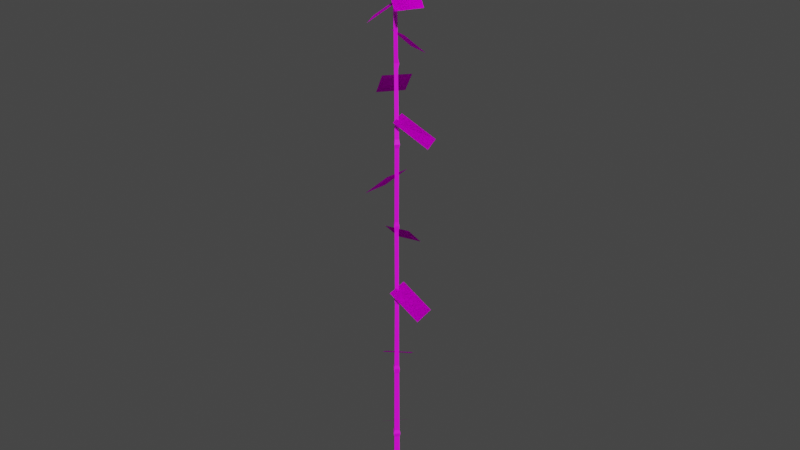# Source: Bamboo_Tree_1_optimised.blend  (saved by Blender 2.81.16; exported with 4.5.12 LTS)
import bpy
from mathutils import Matrix  # noqa: F401  (used for matrix-valued properties, if any)

bpy.ops.wm.read_factory_settings(use_empty=True)
scene = bpy.context.scene
scene.name = 'Scene'

# ---- images (referenced by path relative to the original .blend; pixels are not part of the script)
import os
ASSET_DIR = os.environ.get("B2B_ASSET_DIR", "")  # directory of the original .blend (textures are referenced by path, not embedded)
HERE = os.path.dirname(os.path.abspath(__file__))  # packed textures are extracted next to this script under _unpacked/

def load_image(name, relpath, width, height, colorspace="sRGB"):
    """Load a texture the original file referenced (path relative to the .blend, or extracted next to this script)."""
    p = next((c for c in (os.path.join(HERE, relpath), os.path.join(ASSET_DIR, relpath)) if relpath and os.path.exists(c)), "")
    if p:
        img = bpy.data.images.load(p, check_existing=True)
        img.name = name
    else:  # same state as the original file: an image datablock whose file is absent (Cycles renders it pink)
        img = bpy.data.images.new(name, width, height)
        img.source = "FILE"
        img.filepath = "//" + (relpath or name)
    img.colorspace_settings.name = colorspace
    return img
img_bamboo_leaves_1_psd = load_image('Bamboo_Leaves_1.psd', 'Bamboo_Leaves_1.psd', 1024, 1024, 'sRGB')
img_bamboo_pallete_1_png = load_image('Bamboo_Pallete_1.png', 'Bamboo_Pallete_1.png', 1024, 1024, 'sRGB')

# ---- materials (node trees are filled in below, after node groups)
mat_leaves_1 = bpy.data.materials.new('Leaves_1')
mat_leaves_1.surface_render_method = 'BLENDED'
mat_leaves_1.blend_method = 'BLEND'
mat_leaves_1.alpha_threshold = 0.0
mat_leaves_1.use_backface_culling = True
mat_trunk_1 = bpy.data.materials.new('Trunk_1')
mat_trunk_1.use_transparent_shadow = False

# ---- material node trees
mat_leaves_1.use_nodes = True; mat_leaves_1.node_tree.nodes.clear()
_N = mat_leaves_1.node_tree.nodes; _L = mat_leaves_1.node_tree.links
n0 = _N.new('ShaderNodeTexImage'); n0.name = 'Image Texture'; n0.location = (-333, 93)
n0.image = img_bamboo_leaves_1_psd
n1 = _N.new('ShaderNodeBsdfDiffuse'); n1.name = 'Diffuse BSDF'; n1.location = (-12, 106)
n2 = _N.new('ShaderNodeMixShader'); n2.name = 'Mix Shader'; n2.location = (237, 193)
n3 = _N.new('ShaderNodeOutputMaterial'); n3.name = 'Material Output'; n3.location = (442, 140)
n4 = _N.new('ShaderNodeBsdfTransparent'); n4.name = 'Transparent BSDF'; n4.location = (23, 264)
_L.new(n0.outputs[1], n2.inputs[0])
_L.new(n0.outputs[0], n1.inputs[0])
_L.new(n1.outputs[0], n2.inputs[2])
_L.new(n4.outputs[0], n2.inputs[1])
_L.new(n2.outputs[0], n3.inputs[0])
n3.is_active_output = True
mat_trunk_1.use_nodes = True; mat_trunk_1.node_tree.nodes.clear()
_N = mat_trunk_1.node_tree.nodes; _L = mat_trunk_1.node_tree.links
n0 = _N.new('ShaderNodeOutputMaterial'); n0.name = 'Material Output'; n0.location = (300, 300)
n1 = _N.new('ShaderNodeBsdfPrincipled'); n1.name = 'Principled BSDF'; n1.location = (10, 300)
n1.distribution = 'GGX'
n1.subsurface_method = 'BURLEY'
n1.inputs[3].default_value = 1.45
n1.inputs[27].default_value = (0.0, 0.0, 0.0, 1.0)
n1.inputs[28].default_value = 1.0
n2 = _N.new('ShaderNodeTexImage'); n2.name = 'Image Texture'; n2.location = (-280, 280)
n2.image = img_bamboo_pallete_1_png
_L.new(n1.outputs[0], n0.inputs[0])
_L.new(n2.outputs[0], n1.inputs[0])
n0.is_active_output = True

# ---- world
world_world = bpy.data.worlds.new('World'); scene.world = world_world
world_world.use_nodes = True; world_world.node_tree.nodes.clear()
_N = world_world.node_tree.nodes; _L = world_world.node_tree.links
n0 = _N.new('ShaderNodeOutputWorld'); n0.name = 'World Output'; n0.location = (300, 300)
n1 = _N.new('ShaderNodeBackground'); n1.name = 'Background'; n1.location = (10, 300)
n1.inputs[0].default_value = (0.05088, 0.05088, 0.05088, 1.0)
_L.new(n1.outputs[0], n0.inputs[0])
n0.is_active_output = True
world_world.color = (0.05088, 0.05088, 0.05088)
world_world.use_sun_shadow = False
world_world.sun_shadow_jitter_overblur = 0.0

# ---- meshes
me_bamboo_tree = bpy.data.meshes.new('Bamboo_Tree')
me_bamboo_tree.from_pydata([(0.2571, 2.516, -0.2729), (-0.3623, 1.87, -0.8617), (-0.8789, 1.87, -0.3183), (-0.2595, 2.516, 0.2705), (0.3087, 4.742, -0.2334), (-0.2321, 4.151, -0.9981), (-0.8656, 4.154, -0.5517), (-0.3248, 4.744, 0.2129), (0.0583, 6.753, 0.3385), (0.8674, 6.142, 0.2041), (0.7447, 6.134, -0.5011), (-0.06443, 6.745, -0.3667), (0.3059, 8.458, -0.1103), (0.1488, 7.824, -0.7965), (-0.4977, 7.824, -0.6482), (-0.3406, 8.458, 0.03798), (0.01764, 9.984, -0.4079), (-0.7527, 9.295, -0.4601), (-0.8068, 9.301, 0.2622), (-0.03656, 9.99, 0.3145), (0.1181, 11.44, 0.2659), (0.9282, 10.86, -0.05434), (0.6433, 10.84, -0.7276), (-0.1668, 11.41, -0.4074), (0.1775, 12.5, -0.3813), (-0.4357, 11.81, -0.8661), (-0.8893, 11.81, -0.2937), (-0.2761, 12.51, 0.1911), (0.2417, 13.54, -0.01452), (0.3881, 12.99, -0.631), (-0.1834, 13.0, -0.7795), (-0.3298, 13.56, -0.1631), (-0.1476, 14.31, -0.3319), (-0.7484, 13.81, -0.07102), (-0.5066, 13.79, 0.4525), (0.09417, 14.29, 0.1917), (-0.1776, 15.02, 0.26), (0.4424, 14.27, 0.5739), (0.7671, 14.27, -0.06561), (0.1471, 15.02, -0.3795), (0.115, 15.62, -0.3719), (-0.6396, 15.1, -0.6731), (-0.8914, 15.1, -0.04646), (-0.1368, 15.62, 0.2548), (-0.2352, 16.03, 0.1826), (0.2814, 15.4, 0.6683), (0.733, 15.39, 0.1828), (0.2164, 16.02, -0.3029), (0.2777, 16.36, -0.02599), (0.3486, 15.76, -0.593), (-0.2241, 15.76, -0.6655), (-0.295, 16.36, -0.09846), (-0.1065, 16.62, -0.3762), (-0.8537, 16.11, -0.1383), (-0.6568, 16.11, 0.4864), (0.09044, 16.62, 0.2486), (-0.2778, 16.8, 0.1363), (0.1871, 16.24, 0.7669), (0.7278, 16.24, 0.365), (0.2629, 16.79, -0.2656), (0.2262, 16.92, 0.1801), (0.6906, 16.19, -0.2617), (0.2242, 16.19, -0.7522), (-0.2402, 16.92, -0.3104), (0.05849, 17.0, -0.3517), (-0.5801, 16.48, -0.495), (-0.7104, 16.48, 0.07762), (-0.0718, 17.01, 0.2209), (-0.2843, 17.04, -0.06492), (-0.2849, 16.6, 0.5904), (0.2707, 16.59, 0.5893), (0.2713, 17.04, -0.06611), (0.09575, 17.06, 0.2068), (0.7316, 16.58, -0.03143), (0.5272, 16.58, -0.5761), (-0.1086, 17.06, -0.3379), (0.187, 17.06, -0.3049), (-0.3797, 16.56, -0.7597), (-0.7664, 16.56, -0.281), (-0.1998, 17.06, 0.1738), (0.2571, 2.516, -0.2729), (-0.3623, 1.87, -0.8617), (-0.8789, 1.87, -0.3183), (-0.2595, 2.516, 0.2705), (0.3087, 4.742, -0.2334), (-0.2321, 4.151, -0.9981), (-0.8656, 4.154, -0.5517), (-0.3248, 4.744, 0.2129), (0.0583, 6.753, 0.3385), (0.8674, 6.142, 0.2041), (0.7447, 6.134, -0.5011), (-0.06443, 6.745, -0.3667), (0.3059, 8.458, -0.1103), (0.1488, 7.824, -0.7965), (-0.4977, 7.824, -0.6482), (-0.3406, 8.458, 0.03798), (0.01764, 9.984, -0.4079), (-0.7527, 9.295, -0.4601), (-0.8068, 9.301, 0.2622), (-0.03656, 9.99, 0.3145), (0.1181, 11.44, 0.2659), (0.9282, 10.86, -0.05434), (0.6433, 10.84, -0.7276), (-0.1668, 11.41, -0.4074), (0.1775, 12.5, -0.3813), (-0.4357, 11.81, -0.8661), (-0.8893, 11.81, -0.2937), (-0.2761, 12.51, 0.1911), (0.2417, 13.54, -0.01452), (0.3881, 12.99, -0.631), (-0.1834, 13.0, -0.7795), (-0.3298, 13.56, -0.1631), (-0.1476, 14.31, -0.3319), (-0.7484, 13.81, -0.07102), (-0.5066, 13.79, 0.4525), (0.09417, 14.29, 0.1917), (-0.1776, 15.02, 0.26), (0.4424, 14.27, 0.5739), (0.7671, 14.27, -0.06561), (0.1471, 15.02, -0.3795), (0.115, 15.62, -0.3719), (-0.6396, 15.1, -0.6731), (-0.8914, 15.1, -0.04646), (-0.1368, 15.62, 0.2548), (-0.2352, 16.03, 0.1826), (0.2814, 15.4, 0.6683), (0.733, 15.39, 0.1828), (0.2164, 16.02, -0.3029), (0.2777, 16.36, -0.02599), (0.3486, 15.76, -0.593), (-0.2241, 15.76, -0.6655), (-0.295, 16.36, -0.09846), (-0.1065, 16.62, -0.3762), (-0.8537, 16.11, -0.1383), (-0.6568, 16.11, 0.4864), (0.09044, 16.62, 0.2486), (-0.2778, 16.8, 0.1363), (0.1871, 16.24, 0.7669), (0.7278, 16.24, 0.365), (0.2629, 16.79, -0.2656), (0.2262, 16.92, 0.1801), (0.6906, 16.19, -0.2617), (0.2242, 16.19, -0.7522), (-0.2402, 16.92, -0.3104), (0.05849, 17.0, -0.3517), (-0.5801, 16.48, -0.495), (-0.7104, 16.48, 0.07762), (-0.0718, 17.01, 0.2209), (-0.2843, 17.04, -0.06492), (-0.2849, 16.6, 0.5904), (0.2707, 16.59, 0.5893), (0.2713, 17.04, -0.06611), (0.09575, 17.06, 0.2068), (0.7316, 16.58, -0.03143), (0.5272, 16.58, -0.5761), (-0.1086, 17.06, -0.3379), (0.187, 17.06, -0.3049), (-0.3797, 16.56, -0.7597), (-0.7664, 16.56, -0.281), (-0.1998, 17.06, 0.1738), (1.33e-09, -7.451e-09, -0.1115), (-0.1115, 0.0, 1.684e-08), (2.172e-08, 7.451e-09, 0.1115), (0.1115, -1.776e-15, -2.659e-08), (0.004186, 2.132, -0.1201), (-0.1208, 2.132, 0.004855), (0.004185, 2.133, 0.1298), (0.1291, 2.133, 0.004854), (-0.00716, 4.265, -0.115), (-0.1145, 4.265, -0.007614), (-0.007161, 4.265, 0.09976), (0.1002, 4.265, -0.007614), (-0.002575, 6.397, -0.1057), (-0.09253, 6.397, -0.01578), (-0.002581, 6.398, 0.07416), (0.08738, 6.398, -0.01579), (-0.01132, 8.557, -0.1085), (-0.1022, 8.558, -0.01756), (-0.01133, 8.559, 0.07332), (0.07958, 8.558, -0.01757), (0.01839, 10.79, -0.09541), (-0.07583, 10.79, -0.001204), (0.01838, 10.79, 0.093), (0.1126, 10.79, -0.001218), (-0.0866, 12.79, -0.1957), (-0.1701, 12.79, -0.1121), (-0.0866, 12.79, -0.02855), (-0.003068, 12.79, -0.1121), (-0.01355, 14.79, -0.05494), (-0.09972, 14.79, 0.03109), (-0.01373, 14.79, 0.1168), (0.07239, 14.79, 0.0309), (-0.09408, 17.03, -0.1819), (-0.09408, 17.03, -0.1819), (-0.09408, 17.03, -0.1819), (-0.09408, 17.03, -0.1819), (0.004186, 2.108, -0.1203), (0.1293, 2.108, 0.004854), (-0.121, 2.108, 0.004855), (0.004185, 2.108, 0.13), (2.201e-07, 2.007, -0.09858), (0.09858, 2.008, -2.384e-07), (-0.09858, 2.007, 2.384e-07), (-2.002e-07, 2.008, 0.09858), (-0.0003983, 2.228, -0.0976), (0.09676, 2.228, -0.0004382), (-0.09756, 2.228, -0.0004377), (-0.0003988, 2.228, 0.09672), (-0.007036, 4.241, -0.115), (0.1005, 4.242, -0.007478), (-0.1146, 4.242, -0.007478), (-0.007037, 4.242, 0.1001), (-0.008226, 4.108, -0.09407), (0.07681, 4.109, -0.00904), (-0.09326, 4.108, -0.00904), (-0.008227, 4.109, 0.07599), (-0.008724, 4.356, -0.09347), (0.07471, 4.357, -0.01003), (-0.09216, 4.356, -0.01003), (-0.008725, 4.357, 0.07341), (-0.002624, 6.374, -0.1058), (0.08751, 6.375, -0.0157), (-0.09277, 6.374, -0.01569), (-0.00263, 6.375, 0.07444), (-0.00549, 6.278, -0.08694), (0.06566, 6.279, -0.0158), (-0.07664, 6.278, -0.01579), (-0.005494, 6.279, 0.05535), (-0.005595, 6.498, -0.08666), (0.06485, 6.499, -0.01622), (-0.07604, 6.498, -0.01621), (-0.005599, 6.499, 0.05423), (-0.01118, 8.528, -0.1084), (0.07973, 8.529, -0.01755), (-0.1021, 8.528, -0.01753), (-0.01119, 8.53, 0.07337), (-0.0116, 8.392, -0.08863), (0.0596, 8.394, -0.01744), (-0.0828, 8.393, -0.01743), (-0.01161, 8.394, 0.05376), (-0.01107, 8.661, -0.08826), (0.06026, 8.662, -0.01694), (-0.0824, 8.662, -0.01693), (-0.01108, 8.663, 0.05439), (0.01822, 10.78, -0.09549), (0.1124, 10.78, -0.001315), (-0.07598, 10.78, -0.001301), (0.01821, 10.78, 0.09289), (0.009058, 10.68, -0.07915), (0.0827, 10.68, -0.005537), (-0.06457, 10.68, -0.005525), (0.00905, 10.68, 0.0681), (0.004707, 10.91, -0.08289), (0.07789, 10.91, -0.00974), (-0.06846, 10.91, -0.009727), (0.004699, 10.91, 0.06343), (-0.08527, 12.77, -0.1945), (-0.001655, 12.77, -0.1108), (-0.1689, 12.77, -0.1108), (-0.08527, 12.77, -0.02723), (-0.07877, 12.64, -0.1509), (-0.01297, 12.64, -0.08506), (-0.1446, 12.64, -0.08505), (-0.07877, 12.64, -0.01926), (-0.08162, 12.91, -0.1501), (-0.0163, 12.92, -0.08475), (-0.1469, 12.91, -0.08473), (-0.08163, 12.92, -0.01943), (-0.01483, 14.76, -0.05689), (0.07106, 14.77, 0.02889), (-0.1009, 14.76, 0.02908), (-0.015, 14.77, 0.1147), (-0.01997, 14.65, -0.05467), (0.04704, 14.65, 0.01226), (-0.08714, 14.65, 0.0124), (-0.0201, 14.65, 0.07922), (-0.01865, 14.9, -0.0535), (0.04536, 14.9, 0.01044), (-0.08284, 14.9, 0.01058), (-0.01879, 14.9, 0.0744)], [], [(0, 1, 2, 3), (4, 5, 6, 7), (8, 11, 10, 9), (12, 15, 14, 13), (16, 19, 18, 17), (20, 21, 22, 23), (24, 27, 26, 25), (28, 31, 30, 29), (32, 33, 34, 35), (36, 37, 38, 39), (40, 41, 42, 43), (44, 47, 46, 45), (48, 51, 50, 49), (52, 53, 54, 55), (56, 57, 58, 59), (60, 63, 62, 61), (64, 67, 66, 65), (68, 69, 70, 71), (72, 75, 74, 73), (76, 79, 78, 77), (80, 83, 82, 81), (84, 87, 86, 85), (88, 89, 90, 91), (92, 93, 94, 95), (96, 97, 98, 99), (100, 103, 102, 101), (104, 105, 106, 107), (108, 109, 110, 111), (112, 115, 114, 113), (116, 119, 118, 117), (120, 123, 122, 121), (124, 125, 126, 127), (128, 129, 130, 131), (132, 135, 134, 133), (136, 139, 138, 137), (140, 141, 142, 143), (144, 145, 146, 147), (148, 151, 150, 149), (152, 153, 154, 155), (156, 157, 158, 159), (196, 164, 167, 197), (198, 165, 164, 196), (199, 166, 165, 198), (197, 167, 166, 199), (208, 168, 171, 209), (210, 169, 168, 208), (211, 170, 169, 210), (209, 171, 170, 211), (220, 172, 175, 221), (222, 173, 172, 220), (223, 174, 173, 222), (221, 175, 174, 223), (232, 176, 179, 233), (234, 177, 176, 232), (235, 178, 177, 234), (233, 179, 178, 235), (244, 180, 183, 245), (246, 181, 180, 244), (247, 182, 181, 246), (245, 183, 182, 247), (256, 184, 187, 257), (258, 185, 184, 256), (259, 186, 185, 258), (257, 187, 186, 259), (268, 188, 191, 269), (270, 189, 188, 268), (271, 190, 189, 270), (269, 191, 190, 271), (276, 192, 195, 277), (278, 193, 192, 276), (279, 194, 193, 278), (277, 195, 194, 279), (201, 197, 199, 203), (203, 199, 198, 202), (202, 198, 196, 200), (200, 196, 197, 201), (160, 200, 201, 163), (161, 202, 200, 160), (162, 203, 202, 161), (163, 201, 203, 162), (167, 205, 207, 166), (166, 207, 206, 165), (165, 206, 204, 164), (164, 204, 205, 167), (213, 209, 211, 215), (215, 211, 210, 214), (214, 210, 208, 212), (212, 208, 209, 213), (204, 212, 213, 205), (206, 214, 212, 204), (207, 215, 214, 206), (205, 213, 215, 207), (171, 217, 219, 170), (170, 219, 218, 169), (169, 218, 216, 168), (168, 216, 217, 171), (225, 221, 223, 227), (227, 223, 222, 226), (226, 222, 220, 224), (224, 220, 221, 225), (216, 224, 225, 217), (218, 226, 224, 216), (219, 227, 226, 218), (217, 225, 227, 219), (175, 229, 231, 174), (174, 231, 230, 173), (173, 230, 228, 172), (172, 228, 229, 175), (237, 233, 235, 239), (239, 235, 234, 238), (238, 234, 232, 236), (236, 232, 233, 237), (228, 236, 237, 229), (230, 238, 236, 228), (231, 239, 238, 230), (229, 237, 239, 231), (179, 241, 243, 178), (178, 243, 242, 177), (177, 242, 240, 176), (176, 240, 241, 179), (249, 245, 247, 251), (251, 247, 246, 250), (250, 246, 244, 248), (248, 244, 245, 249), (240, 248, 249, 241), (242, 250, 248, 240), (243, 251, 250, 242), (241, 249, 251, 243), (183, 253, 255, 182), (182, 255, 254, 181), (181, 254, 252, 180), (180, 252, 253, 183), (261, 257, 259, 263), (263, 259, 258, 262), (262, 258, 256, 260), (260, 256, 257, 261), (252, 260, 261, 253), (254, 262, 260, 252), (255, 263, 262, 254), (253, 261, 263, 255), (187, 265, 267, 186), (186, 267, 266, 185), (185, 266, 264, 184), (184, 264, 265, 187), (273, 269, 271, 275), (275, 271, 270, 274), (274, 270, 268, 272), (272, 268, 269, 273), (264, 272, 273, 265), (266, 274, 272, 264), (267, 275, 274, 266), (265, 273, 275, 267), (191, 277, 279, 190), (190, 279, 278, 189), (189, 278, 276, 188), (188, 276, 277, 191)])
me_bamboo_tree.polygons.foreach_set('material_index', [0, 0, 0, 0, 0, 0, 0, 0, 0, 0, 0, 0, 0, 0, 0, 0, 0, 0, 0, 0, 0, 0, 0, 0, 0, 0, 0, 0, 0, 0, 0, 0, 0, 0, 0, 0, 0, 0, 0, 0, 1, 1, 1, 1, 1, 1, 1, 1, 1, 1, 1, 1, 1, 1, 1, 1, 1, 1, 1, 1, 1, 1, 1, 1, 1, 1, 1, 1, 1, 1, 1, 1, 1, 1, 1, 1, 1, 1, 1, 1, 1, 1, 1, 1, 1, 1, 1, 1, 1, 1, 1, 1, 1, 1, 1, 1, 1, 1, 1, 1, 1, 1, 1, 1, 1, 1, 1, 1, 1, 1, 1, 1, 1, 1, 1, 1, 1, 1, 1, 1, 1, 1, 1, 1, 1, 1, 1, 1, 1, 1, 1, 1, 1, 1, 1, 1, 1, 1, 1, 1, 1, 1, 1, 1, 1, 1, 1, 1, 1, 1, 1, 1, 1, 1, 1, 1])
_uv = me_bamboo_tree.uv_layers.new(name='leafUV')
_uv.uv.foreach_set('vector', [0.1231, 1.0, 0.1231, 0.0, 0.8769, 0.0, 0.8769, 1.0, 0.1231, 1.0, 0.1231, 0.0, 0.8769, 0.0, 0.8769, 1.0, 0.1231, 1.0, 0.8769, 1.0, 0.8769, 0.0, 0.1231, 0.0, 0.1231, 1.0, 0.8769, 1.0, 0.8769, 0.0, 0.1231, 0.0, 0.1231, 1.0, 0.8769, 1.0, 0.8769, 0.0, 0.1231, 0.0, 0.1231, 1.0, 0.1231, 0.0, 0.8769, 0.0, 0.8769, 1.0, 0.1231, 1.0, 0.8769, 1.0, 0.8769, 0.0, 0.1231, 0.0, 0.1231, 1.0, 0.8769, 1.0, 0.8769, 0.0, 0.1231, 0.0, 0.1231, 1.0, 0.1231, 0.0, 0.8769, 0.0, 0.8769, 1.0, 0.1231, 1.0, 0.1231, 0.0, 0.8769, 0.0, 0.8769, 1.0, 0.1231, 1.0, 0.1231, 0.0, 0.8769, 0.0, 0.8769, 1.0, 0.1231, 1.0, 0.8769, 1.0, 0.8769, 0.0, 0.1231, 0.0, 0.1231, 1.0, 0.8769, 1.0, 0.8769, 0.0, 0.1231, 0.0, 0.1231, 1.0, 0.1231, 0.0, 0.8769, 0.0, 0.8769, 1.0, 0.1231, 1.0, 0.1231, 0.0, 0.8769, 0.0, 0.8769, 1.0, 0.1231, 1.0, 0.8769, 1.0, 0.8769, 0.0, 0.1231, 0.0, 0.1231, 1.0, 0.8769, 1.0, 0.8769, 0.0, 0.1231, 0.0, 0.1231, 1.0, 0.1231, 0.0, 0.8769, 0.0, 0.8769, 1.0, 0.1231, 1.0, 0.8769, 1.0, 0.8769, 0.0, 0.1231, 0.0, 0.1231, 1.0, 0.8769, 1.0, 0.8769, 0.0, 0.1231, 0.0, 0.1231, 1.0, 0.8769, 1.0, 0.8769, 0.0, 0.1231, 0.0, 0.1231, 1.0, 0.8769, 1.0, 0.8769, 0.0, 0.1231, 0.0, 0.1231, 1.0, 0.1231, 0.0, 0.8769, 0.0, 0.8769, 1.0, 0.1231, 1.0, 0.1231, 0.0, 0.8769, 0.0, 0.8769, 1.0, 0.1231, 1.0, 0.1231, 0.0, 0.8769, 0.0, 0.8769, 1.0, 0.1231, 1.0, 0.8769, 1.0, 0.8769, 0.0, 0.1231, 0.0, 0.1231, 1.0, 0.1231, 0.0, 0.8769, 0.0, 0.8769, 1.0, 0.1231, 1.0, 0.1231, 0.0, 0.8769, 0.0, 0.8769, 1.0, 0.1231, 1.0, 0.8769, 1.0, 0.8769, 0.0, 0.1231, 0.0, 0.1231, 1.0, 0.8769, 1.0, 0.8769, 0.0, 0.1231, 0.0, 0.1231, 1.0, 0.8769, 1.0, 0.8769, 0.0, 0.1231, 0.0, 0.1231, 1.0, 0.1231, 0.0, 0.8769, 0.0, 0.8769, 1.0, 0.1231, 1.0, 0.1231, 0.0, 0.8769, 0.0, 0.8769, 1.0, 0.1231, 1.0, 0.8769, 1.0, 0.8769, 0.0, 0.1231, 0.0, 0.1231, 1.0, 0.8769, 1.0, 0.8769, 0.0, 0.1231, 0.0, 0.1231, 1.0, 0.1231, 0.0, 0.8769, 0.0, 0.8769, 1.0, 0.1231, 1.0, 0.1231, 0.0, 0.8769, 0.0, 0.8769, 1.0, 0.1231, 1.0, 0.8769, 1.0, 0.8769, 0.0, 0.1231, 0.0, 0.1231, 1.0, 0.1231, 0.0, 0.8769, 0.0, 0.8769, 1.0, 0.1231, 1.0, 0.1231, 0.0, 0.8769, 0.0, 0.8769, 1.0, 0.7087, 0.2461, 0.724, 0.2461, 0.7249, 0.3558, 0.7096, 0.356, 0.7094, 0.1362, 0.7247, 0.1364, 0.724, 0.2461, 0.7087, 0.2461, 0.7116, 0.0264, 0.7269, 0.02675, 0.7247, 0.1364, 0.7094, 0.1362, 0.7096, 0.356, 0.7249, 0.3558, 0.7269, 0.4655, 0.7116, 0.4658, 0.6755, 0.2152, 0.6899, 0.2152, 0.69, 0.3095, 0.6756, 0.3097, 0.6761, 0.1208, 0.6906, 0.121, 0.6899, 0.2152, 0.6755, 0.2152, 0.6773, 0.0264, 0.6918, 0.02673, 0.6906, 0.121, 0.6761, 0.1208, 0.6756, 0.3097, 0.69, 0.3095, 0.6918, 0.4037, 0.6773, 0.4041, 0.789, 0.2089, 0.8032, 0.2089, 0.8042, 0.2878, 0.79, 0.288, 0.7894, 0.1298, 0.8036, 0.1299, 0.8032, 0.2089, 0.789, 0.2089, 0.7913, 0.05065, 0.8055, 0.05098, 0.8036, 0.1299, 0.7894, 0.1298, 0.79, 0.288, 0.8042, 0.2878, 0.8055, 0.3668, 0.7913, 0.3671, 0.8231, 0.1962, 0.8412, 0.1962, 0.8417, 0.276, 0.8236, 0.276, 0.8237, 0.1164, 0.8419, 0.1164, 0.8412, 0.1962, 0.8231, 0.1962, 0.8243, 0.03662, 0.8425, 0.03666, 0.8419, 0.1164, 0.8237, 0.1164, 0.8236, 0.276, 0.8417, 0.276, 0.8425, 0.3558, 0.8243, 0.3558, 0.6933, 0.1918, 0.7018, 0.1918, 0.7036, 0.2745, 0.6951, 0.2744, 0.6933, 0.1091, 0.7018, 0.1091, 0.7018, 0.1918, 0.6933, 0.1918, 0.6951, 0.02642, 0.7036, 0.0264, 0.7018, 0.1091, 0.6933, 0.1091, 0.6951, 0.2744, 0.7036, 0.2745, 0.7034, 0.3572, 0.6949, 0.3572, 0.7686, 0.2115, 0.7551, 0.2115, 0.7604, 0.1384, 0.7739, 0.1383, 0.7684, 0.2849, 0.7549, 0.2849, 0.7551, 0.2115, 0.7686, 0.2115, 0.7739, 0.3581, 0.7604, 0.358, 0.7549, 0.2849, 0.7684, 0.2849, 0.7739, 0.1383, 0.7604, 0.1384, 0.7593, 0.06505, 0.7728, 0.06486, 0.6488, 0.1771, 0.6666, 0.1771, 0.6729, 0.2522, 0.6552, 0.2522, 0.6501, 0.1016, 0.6679, 0.1015, 0.6666, 0.1771, 0.6488, 0.1771, 0.6562, 0.0265, 0.674, 0.0264, 0.6679, 0.1015, 0.6501, 0.1016, 0.6552, 0.2522, 0.6729, 0.2522, 0.674, 0.3277, 0.6562, 0.3276, 0.4492, 0.8657, 0.0413, 0.8657, 0.04136, 0.8586, 0.4506, 0.8484, 0.4498, 0.883, 0.0413, 0.8728, 0.0413, 0.8657, 0.4492, 0.8657, 0.4508, 0.9003, 0.04112, 0.8799, 0.0413, 0.8728, 0.4498, 0.883, 0.4506, 0.8484, 0.04136, 0.8586, 0.0413, 0.8514, 0.4508, 0.8311, 0.5967, 0.5933, 0.5691, 0.5826, 0.5948, 0.5399, 0.617, 0.5596, 0.617, 0.7057, 0.5948, 0.7254, 0.5717, 0.6812, 0.5988, 0.6709, 0.5988, 0.6709, 0.5717, 0.6812, 0.563, 0.6321, 0.592, 0.6322, 0.592, 0.6322, 0.563, 0.6321, 0.5691, 0.5826, 0.5967, 0.5933, 0.01607, 0.09518, 0.4838, 0.09518, 0.4841, 0.1277, 0.01623, 0.1319, 0.01623, 0.05843, 0.484, 0.06269, 0.4838, 0.09518, 0.01607, 0.09518, 0.01674, 0.02167, 0.4845, 0.03021, 0.484, 0.06269, 0.01623, 0.05843, 0.01623, 0.1319, 0.4841, 0.1277, 0.4845, 0.1602, 0.01674, 0.1687, 0.7844, 0.786, 0.8106, 0.7749, 0.8322, 0.807, 0.8121, 0.8273, 0.8121, 0.6448, 0.8322, 0.6651, 0.8127, 0.6985, 0.7871, 0.6878, 0.7871, 0.6878, 0.8127, 0.6985, 0.8053, 0.7365, 0.7776, 0.7367, 0.7776, 0.7367, 0.8053, 0.7365, 0.8106, 0.7749, 0.7844, 0.786, 0.5819, 0.842, 0.5448, 0.833, 0.5595, 0.7928, 0.5935, 0.8102, 0.5935, 0.9413, 0.5595, 0.9586, 0.5454, 0.9182, 0.5824, 0.9093, 0.5824, 0.9093, 0.5454, 0.9182, 0.5405, 0.8757, 0.5785, 0.8757, 0.5785, 0.8757, 0.5405, 0.8757, 0.5448, 0.833, 0.5819, 0.842, 0.01607, 0.2333, 0.4542, 0.2333, 0.4542, 0.2613, 0.01611, 0.2653, 0.01621, 0.2013, 0.4544, 0.2053, 0.4542, 0.2333, 0.01607, 0.2333, 0.01655, 0.1693, 0.4547, 0.1773, 0.4544, 0.2053, 0.01621, 0.2013, 0.01611, 0.2653, 0.4542, 0.2613, 0.4547, 0.2893, 0.01655, 0.2973, 0.6243, 0.6616, 0.6493, 0.6521, 0.6663, 0.6807, 0.6461, 0.6983, 0.6461, 0.5399, 0.6663, 0.5576, 0.6499, 0.5865, 0.6251, 0.5772, 0.6251, 0.5772, 0.6499, 0.5865, 0.6442, 0.6193, 0.6177, 0.6193, 0.6177, 0.6193, 0.6442, 0.6193, 0.6493, 0.6521, 0.6243, 0.6616, 0.7428, 0.5801, 0.7161, 0.5726, 0.7311, 0.5399, 0.7546, 0.5544, 0.7546, 0.6626, 0.7311, 0.677, 0.7177, 0.6437, 0.744, 0.6363, 0.744, 0.6363, 0.7177, 0.6437, 0.7122, 0.6082, 0.7397, 0.6083, 0.7397, 0.6083, 0.7122, 0.6082, 0.7161, 0.5726, 0.7428, 0.5801, 0.01607, 0.3529, 0.4639, 0.3529, 0.4643, 0.3764, 0.01627, 0.3804, 0.01615, 0.3254, 0.4641, 0.3295, 0.4639, 0.3529, 0.01607, 0.3529, 0.01661, 0.2979, 0.4646, 0.306, 0.4641, 0.3295, 0.01615, 0.3254, 0.01627, 0.3804, 0.4643, 0.3764, 0.4646, 0.3998, 0.0166, 0.4079, 0.8889, 0.9534, 0.9169, 0.9457, 0.9285, 0.9712, 0.9037, 0.9861, 0.9037, 0.8493, 0.9285, 0.8641, 0.9178, 0.8901, 0.8901, 0.8824, 0.8901, 0.8824, 0.9178, 0.8901, 0.9135, 0.9178, 0.8846, 0.9178, 0.8846, 0.9178, 0.9135, 0.9178, 0.9169, 0.9457, 0.8889, 0.9534, 0.8739, 0.6872, 0.8362, 0.6794, 0.847, 0.6448, 0.8824, 0.6601, 0.8824, 0.7708, 0.847, 0.7861, 0.8365, 0.7515, 0.8742, 0.7436, 0.8742, 0.7436, 0.8365, 0.7515, 0.8329, 0.7154, 0.8714, 0.7154, 0.8714, 0.7154, 0.8329, 0.7154, 0.8362, 0.6794, 0.8739, 0.6872, 0.01607, 0.553, 0.4576, 0.553, 0.4579, 0.5765, 0.01624, 0.5762, 0.01619, 0.5298, 0.4578, 0.5296, 0.4576, 0.553, 0.01607, 0.553, 0.01635, 0.5066, 0.458, 0.5061, 0.4578, 0.5296, 0.01619, 0.5298, 0.01624, 0.5762, 0.4579, 0.5765, 0.458, 0.6, 0.01635, 0.5995, 0.8883, 0.7497, 0.9171, 0.742, 0.9282, 0.7681, 0.9024, 0.7831, 0.9024, 0.6448, 0.9282, 0.6597, 0.9169, 0.6858, 0.888, 0.678, 0.888, 0.678, 0.9169, 0.6858, 0.9129, 0.7139, 0.883, 0.7139, 0.883, 0.7139, 0.9129, 0.7139, 0.9171, 0.742, 0.8883, 0.7497, 0.6795, 0.8349, 0.6508, 0.8266, 0.6672, 0.7928, 0.6922, 0.8085, 0.6922, 0.921, 0.6672, 0.9367, 0.6554, 0.9011, 0.6831, 0.8931, 0.6831, 0.8931, 0.6554, 0.9011, 0.6492, 0.8641, 0.6783, 0.8642, 0.6783, 0.8642, 0.6492, 0.8641, 0.6508, 0.8266, 0.6795, 0.8349, 0.01607, 0.457, 0.486, 0.457, 0.4866, 0.4813, 0.0166, 0.4805, 0.01613, 0.4334, 0.486, 0.4327, 0.486, 0.457, 0.01607, 0.457, 0.01663, 0.4099, 0.4866, 0.4085, 0.486, 0.4327, 0.01613, 0.4334, 0.0166, 0.4805, 0.4866, 0.4813, 0.4866, 0.5055, 0.01662, 0.504, 0.6673, 0.6508, 0.6996, 0.6422, 0.7115, 0.6688, 0.6826, 0.685, 0.6826, 0.5399, 0.7115, 0.5562, 0.704, 0.5843, 0.673, 0.5762, 0.673, 0.5762, 0.704, 0.5843, 0.6993, 0.6131, 0.667, 0.6133, 0.667, 0.6133, 0.6993, 0.6131, 0.6996, 0.6422, 0.6673, 0.6508, 0.6384, 0.8303, 0.6029, 0.8235, 0.6157, 0.7928, 0.6485, 0.8061, 0.6485, 0.9048, 0.6157, 0.9181, 0.6008, 0.8883, 0.6368, 0.8813, 0.6368, 0.8813, 0.6008, 0.8883, 0.5942, 0.8557, 0.6316, 0.8556, 0.6316, 0.8556, 0.5942, 0.8557, 0.6029, 0.8235, 0.6384, 0.8303, 0.4215, 0.6487, 0.0161, 0.6511, 0.01716, 0.6294, 0.4225, 0.6246, 0.4213, 0.6728, 0.01607, 0.6727, 0.0161, 0.6511, 0.4215, 0.6487, 0.4225, 0.6969, 0.01724, 0.6944, 0.01607, 0.6727, 0.4213, 0.6728, 0.4225, 0.6246, 0.01716, 0.6294, 0.01674, 0.6077, 0.422, 0.6005, 0.8377, 0.9433, 0.8734, 0.9364, 0.8839, 0.9602, 0.8513, 0.9737, 0.8513, 0.8493, 0.8839, 0.8629, 0.8719, 0.8859, 0.8359, 0.8788, 0.8359, 0.8788, 0.8719, 0.8859, 0.8663, 0.9113, 0.8287, 0.9113, 0.8287, 0.9113, 0.8663, 0.9113, 0.8734, 0.9364, 0.8377, 0.9433, 0.9617, 0.6854, 0.9289, 0.6778, 0.9381, 0.6448, 0.9688, 0.6596, 0.9688, 0.7648, 0.9381, 0.7796, 0.9311, 0.7462, 0.9634, 0.7387, 0.9634, 0.7387, 0.9311, 0.7462, 0.9296, 0.712, 0.9622, 0.712, 0.9622, 0.712, 0.9296, 0.712, 0.9289, 0.6778, 0.9617, 0.6854, 0.01607, 0.7416, 0.4211, 0.7416, 0.4226, 0.7637, 0.01757, 0.7631, 0.01637, 0.7201, 0.4214, 0.7195, 0.4211, 0.7416, 0.01607, 0.7416, 0.01785, 0.6986, 0.4229, 0.6975, 0.4214, 0.7195, 0.01637, 0.7201, 0.01757, 0.7631, 0.4226, 0.7637, 0.4229, 0.7858, 0.01785, 0.7846, 0.6929, 0.8943, 0.724, 0.8855, 0.732, 0.9098, 0.7036, 0.9269, 0.7036, 0.7928, 0.732, 0.8099, 0.7255, 0.8345, 0.6949, 0.8259, 0.6949, 0.8259, 0.7255, 0.8345, 0.7244, 0.86, 0.6935, 0.8601, 0.6935, 0.8601, 0.7244, 0.86, 0.724, 0.8855, 0.6929, 0.8943])
_uv.active_render = True
_uv = me_bamboo_tree.uv_layers.new(name='UVMap')
_uv.uv.foreach_set('vector', [0.0, 0.0, 0.0, 0.0, 0.0, 0.0, 0.0, 0.0, 0.0, 0.0, 0.0, 0.0, 0.0, 0.0, 0.0, 0.0, 0.0, 0.0, 0.0, 0.0, 0.0, 0.0, 0.0, 0.0, 0.0, 0.0, 0.0, 0.0, 0.0, 0.0, 0.0, 0.0, 0.0, 0.0, 0.0, 0.0, 0.0, 0.0, 0.0, 0.0, 0.0, 0.0, 0.0, 0.0, 0.0, 0.0, 0.0, 0.0, 0.0, 0.0, 0.0, 0.0, 0.0, 0.0, 0.0, 0.0, 0.0, 0.0, 0.0, 0.0, 0.0, 0.0, 0.0, 0.0, 0.0, 0.0, 0.0, 0.0, 0.0, 0.0, 0.0, 0.0, 0.0, 0.0, 0.0, 0.0, 0.0, 0.0, 0.0, 0.0, 0.0, 0.0, 0.0, 0.0, 0.0, 0.0, 0.0, 0.0, 0.0, 0.0, 0.0, 0.0, 0.0, 0.0, 0.0, 0.0, 0.0, 0.0, 0.0, 0.0, 0.0, 0.0, 0.0, 0.0, 0.0, 0.0, 0.0, 0.0, 0.0, 0.0, 0.0, 0.0, 0.0, 0.0, 0.0, 0.0, 0.0, 0.0, 0.0, 0.0, 0.0, 0.0, 0.0, 0.0, 0.0, 0.0, 0.0, 0.0, 0.0, 0.0, 0.0, 0.0, 0.0, 0.0, 0.0, 0.0, 0.0, 0.0, 0.0, 0.0, 0.0, 0.0, 0.0, 0.0, 0.0, 0.0, 0.0, 0.0, 0.0, 0.0, 0.0, 0.0, 0.0, 0.0, 0.0, 0.0, 0.0, 0.0, 0.0, 0.0, 0.0, 0.0, 0.0, 0.0, 0.0, 0.0, 0.0, 0.0, 0.0, 0.0, 0.0, 0.0, 0.0, 0.0, 0.0, 0.0, 0.0, 0.0, 0.0, 0.0, 0.0, 0.0, 0.0, 0.0, 0.0, 0.0, 0.0, 0.0, 0.0, 0.0, 0.0, 0.0, 0.0, 0.0, 0.0, 0.0, 0.0, 0.0, 0.0, 0.0, 0.0, 0.0, 0.0, 0.0, 0.0, 0.0, 0.0, 0.0, 0.0, 0.0, 0.0, 0.0, 0.0, 0.0, 0.0, 0.0, 0.0, 0.0, 0.0, 0.0, 0.0, 0.0, 0.0, 0.0, 0.0, 0.0, 0.0, 0.0, 0.0, 0.0, 0.0, 0.0, 0.0, 0.0, 0.0, 0.0, 0.0, 0.0, 0.0, 0.0, 0.0, 0.0, 0.0, 0.0, 0.0, 0.0, 0.0, 0.0, 0.0, 0.0, 0.0, 0.0, 0.0, 0.0, 0.0, 0.0, 0.0, 0.0, 0.0, 0.0, 0.0, 0.0, 0.0, 0.0, 0.0, 0.0, 0.0, 0.0, 0.0, 0.0, 0.0, 0.0, 0.0, 0.0, 0.0, 0.0, 0.0, 0.0, 0.0, 0.0, 0.0, 0.0, 0.0, 0.0, 0.0, 0.0, 0.0, 0.0, 0.0, 0.0, 0.0, 0.0, 0.0, 0.0, 0.0, 0.0, 0.0, 0.0, 0.0, 0.0, 0.0, 0.0, 0.0, 0.0, 0.0, 0.0, 0.0, 0.0, 0.0, 0.0, 0.0, 0.0, 0.0, 0.0, 0.0, 0.0, 0.0, 0.0, 0.0, 0.0, 0.1236, 1.0, 0.125, 1.0, 0.125, 0.75, 0.1236, 0.75, 0.1236, 0.25, 0.125, 0.25, 0.125, 0.0, 0.1236, 0.0, 0.1236, 0.5, 0.125, 0.5, 0.125, 0.25, 0.1236, 0.25, 0.1236, 0.75, 0.125, 0.75, 0.125, 0.5, 0.1236, 0.5, 0.2486, 1.0, 0.25, 1.0, 0.25, 0.75, 0.2486, 0.75, 0.2486, 0.25, 0.25, 0.25, 0.25, 0.0, 0.2486, 0.0, 0.2486, 0.5, 0.25, 0.5, 0.25, 0.25, 0.2486, 0.25, 0.2486, 0.75, 0.25, 0.75, 0.25, 0.5, 0.2486, 0.5, 0.3737, 1.0, 0.375, 1.0, 0.375, 0.75, 0.3737, 0.75, 0.3737, 0.25, 0.375, 0.25, 0.375, 0.0, 0.3737, 0.0, 0.3737, 0.5, 0.375, 0.5, 0.375, 0.25, 0.3737, 0.25, 0.3737, 0.75, 0.375, 0.75, 0.375, 0.5, 0.3737, 0.5, 0.4984, 1.0, 0.5, 1.0, 0.5, 0.75, 0.4984, 0.75, 0.4984, 0.25, 0.5, 0.25, 0.5, 0.0, 0.4984, 0.0, 0.4984, 0.5, 0.5, 0.5, 0.5, 0.25, 0.4984, 0.25, 0.4984, 0.75, 0.5, 0.75, 0.5, 0.5, 0.4984, 0.5, 0.6242, 1.0, 0.625, 1.0, 0.625, 0.75, 0.6242, 0.75, 0.6242, 0.25, 0.625, 0.25, 0.625, 0.0, 0.6242, 0.0, 0.6242, 0.5, 0.625, 0.5, 0.625, 0.25, 0.6242, 0.25, 0.6242, 0.75, 0.625, 0.75, 0.625, 0.5, 0.6242, 0.5, 0.7486, 1.0, 0.75, 1.0, 0.75, 0.75, 0.7486, 0.75, 0.7486, 0.25, 0.75, 0.25, 0.75, 0.0, 0.7486, 0.0, 0.7486, 0.5, 0.75, 0.5, 0.75, 0.25, 0.7486, 0.25, 0.7486, 0.75, 0.75, 0.75, 0.75, 0.5, 0.7486, 0.5, 0.8733, 1.0, 0.875, 1.0, 0.875, 0.75, 0.8733, 0.75, 0.8733, 0.25, 0.875, 0.25, 0.875, 0.0, 0.8733, 0.0, 0.8733, 0.5, 0.875, 0.5, 0.875, 0.25, 0.8733, 0.25, 0.8733, 0.75, 0.875, 0.75, 0.875, 0.5, 0.8733, 0.5, 0.8814, 1.0, 1.0, 1.0, 1.0, 0.75, 0.8814, 0.75, 0.8814, 0.25, 1.0, 0.25, 1.0, 0.0, 0.8814, 0.0, 0.8814, 0.5, 1.0, 0.5, 1.0, 0.25, 0.8814, 0.25, 0.8814, 0.75, 1.0, 0.75, 1.0, 0.5, 0.8814, 0.5, 0.1177, 0.75, 0.1236, 0.75, 0.1236, 0.5, 0.1177, 0.5, 0.1177, 0.5, 0.1236, 0.5, 0.1236, 0.25, 0.1177, 0.25, 0.1177, 0.25, 0.1236, 0.25, 0.1236, 0.0, 0.1177, 0.0, 0.1177, 1.0, 0.1236, 1.0, 0.1236, 0.75, 0.1177, 0.75, 0.0, 1.0, 0.1177, 1.0, 0.1177, 0.75, 0.0, 0.75, 0.0, 0.25, 0.1177, 0.25, 0.1177, 0.0, 0.0, 0.0, 0.0, 0.5, 0.1177, 0.5, 0.1177, 0.25, 0.0, 0.25, 0.0, 0.75, 0.1177, 0.75, 0.1177, 0.5, 0.0, 0.5, 0.125, 0.75, 0.1306, 0.75, 0.1306, 0.5, 0.125, 0.5, 0.125, 0.5, 0.1306, 0.5, 0.1306, 0.25, 0.125, 0.25, 0.125, 0.25, 0.1306, 0.25, 0.1306, 0.0, 0.125, 0.0, 0.125, 1.0, 0.1306, 1.0, 0.1306, 0.75, 0.125, 0.75, 0.2408, 0.75, 0.2486, 0.75, 0.2486, 0.5, 0.2408, 0.5, 0.2408, 0.5, 0.2486, 0.5, 0.2486, 0.25, 0.2408, 0.25, 0.2408, 0.25, 0.2486, 0.25, 0.2486, 0.0, 0.2408, 0.0, 0.2408, 1.0, 0.2486, 1.0, 0.2486, 0.75, 0.2408, 0.75, 0.1306, 1.0, 0.2408, 1.0, 0.2408, 0.75, 0.1306, 0.75, 0.1306, 0.25, 0.2408, 0.25, 0.2408, 0.0, 0.1306, 0.0, 0.1306, 0.5, 0.2408, 0.5, 0.2408, 0.25, 0.1306, 0.25, 0.1306, 0.75, 0.2408, 0.75, 0.2408, 0.5, 0.1306, 0.5, 0.25, 0.75, 0.2554, 0.75, 0.2554, 0.5, 0.25, 0.5, 0.25, 0.5, 0.2554, 0.5, 0.2554, 0.25, 0.25, 0.25, 0.25, 0.25, 0.2554, 0.25, 0.2554, 0.0, 0.25, 0.0, 0.25, 1.0, 0.2554, 1.0, 0.2554, 0.75, 0.25, 0.75, 0.368, 0.75, 0.3737, 0.75, 0.3737, 0.5, 0.368, 0.5, 0.368, 0.5, 0.3737, 0.5, 0.3737, 0.25, 0.368, 0.25, 0.368, 0.25, 0.3737, 0.25, 0.3737, 0.0, 0.368, 0.0, 0.368, 1.0, 0.3737, 1.0, 0.3737, 0.75, 0.368, 0.75, 0.2554, 1.0, 0.368, 1.0, 0.368, 0.75, 0.2554, 0.75, 0.2554, 0.25, 0.368, 0.25, 0.368, 0.0, 0.2554, 0.0, 0.2554, 0.5, 0.368, 0.5, 0.368, 0.25, 0.2554, 0.25, 0.2554, 0.75, 0.368, 0.75, 0.368, 0.5, 0.2554, 0.5, 0.375, 0.75, 0.3809, 0.75, 0.3809, 0.5, 0.375, 0.5, 0.375, 0.5, 0.3809, 0.5, 0.3809, 0.25, 0.375, 0.25, 0.375, 0.25, 0.3809, 0.25, 0.3809, 0.0, 0.375, 0.0, 0.375, 1.0, 0.3809, 1.0, 0.3809, 0.75, 0.375, 0.75, 0.4909, 0.75, 0.4984, 0.75, 0.4984, 0.5, 0.4909, 0.5, 0.4909, 0.5, 0.4984, 0.5, 0.4984, 0.25, 0.4909, 0.25, 0.4909, 0.25, 0.4984, 0.25, 0.4984, 0.0, 0.4909, 0.0, 0.4909, 1.0, 0.4984, 1.0, 0.4984, 0.75, 0.4909, 0.75, 0.3809, 1.0, 0.4909, 1.0, 0.4909, 0.75, 0.3809, 0.75, 0.3809, 0.25, 0.4909, 0.25, 0.4909, 0.0, 0.3809, 0.0, 0.3809, 0.5, 0.4909, 0.5, 0.4909, 0.25, 0.3809, 0.25, 0.3809, 0.75, 0.4909, 0.75, 0.4909, 0.5, 0.3809, 0.5, 0.5, 0.75, 0.5057, 0.75, 0.5057, 0.5, 0.5, 0.5, 0.5, 0.5, 0.5057, 0.5, 0.5057, 0.25, 0.5, 0.25, 0.5, 0.25, 0.5057, 0.25, 0.5057, 0.0, 0.5, 0.0, 0.5, 1.0, 0.5057, 1.0, 0.5057, 0.75, 0.5, 0.75, 0.6183, 0.75, 0.6242, 0.75, 0.6242, 0.5, 0.6183, 0.5, 0.6183, 0.5, 0.6242, 0.5, 0.6242, 0.25, 0.6183, 0.25, 0.6183, 0.25, 0.6242, 0.25, 0.6242, 0.0, 0.6183, 0.0, 0.6183, 1.0, 0.6242, 1.0, 0.6242, 0.75, 0.6183, 0.75, 0.5057, 1.0, 0.6183, 1.0, 0.6183, 0.75, 0.5057, 0.75, 0.5057, 0.25, 0.6183, 0.25, 0.6183, 0.0, 0.5057, 0.0, 0.5057, 0.5, 0.6183, 0.5, 0.6183, 0.25, 0.5057, 0.25, 0.5057, 0.75, 0.6183, 0.75, 0.6183, 0.5, 0.5057, 0.5, 0.625, 0.75, 0.6317, 0.75, 0.6317, 0.5, 0.625, 0.5, 0.625, 0.5, 0.6317, 0.5, 0.6317, 0.25, 0.625, 0.25, 0.625, 0.25, 0.6317, 0.25, 0.6317, 0.0, 0.625, 0.0, 0.625, 1.0, 0.6317, 1.0, 0.6317, 0.75, 0.625, 0.75, 0.7402, 0.75, 0.7486, 0.75, 0.7486, 0.5, 0.7402, 0.5, 0.7402, 0.5, 0.7486, 0.5, 0.7486, 0.25, 0.7402, 0.25, 0.7402, 0.25, 0.7486, 0.25, 0.7486, 0.0, 0.7402, 0.0, 0.7402, 1.0, 0.7486, 1.0, 0.7486, 0.75, 0.7402, 0.75, 0.6317, 1.0, 0.7402, 1.0, 0.7402, 0.75, 0.6317, 0.75, 0.6317, 0.25, 0.7402, 0.25, 0.7402, 0.0, 0.6317, 0.0, 0.6317, 0.5, 0.7402, 0.5, 0.7402, 0.25, 0.6317, 0.25, 0.6317, 0.75, 0.7402, 0.75, 0.7402, 0.5, 0.6317, 0.5, 0.75, 0.75, 0.758, 0.75, 0.758, 0.5, 0.75, 0.5, 0.75, 0.5, 0.758, 0.5, 0.758, 0.25, 0.75, 0.25, 0.75, 0.25, 0.758, 0.25, 0.758, 0.0, 0.75, 0.0, 0.75, 1.0, 0.758, 1.0, 0.758, 0.75, 0.75, 0.75, 0.8665, 0.75, 0.8733, 0.75, 0.8733, 0.5, 0.8665, 0.5, 0.8665, 0.5, 0.8733, 0.5, 0.8733, 0.25, 0.8665, 0.25, 0.8665, 0.25, 0.8733, 0.25, 0.8733, 0.0, 0.8665, 0.0, 0.8665, 1.0, 0.8733, 1.0, 0.8733, 0.75, 0.8665, 0.75, 0.758, 1.0, 0.8665, 1.0, 0.8665, 0.75, 0.758, 0.75, 0.758, 0.25, 0.8665, 0.25, 0.8665, 0.0, 0.758, 0.0, 0.758, 0.5, 0.8665, 0.5, 0.8665, 0.25, 0.758, 0.25, 0.758, 0.75, 0.8665, 0.75, 0.8665, 0.5, 0.758, 0.5, 0.875, 0.75, 0.8814, 0.75, 0.8814, 0.5, 0.875, 0.5, 0.875, 0.5, 0.8814, 0.5, 0.8814, 0.25, 0.875, 0.25, 0.875, 0.25, 0.8814, 0.25, 0.8814, 0.0, 0.875, 0.0, 0.875, 1.0, 0.8814, 1.0, 0.8814, 0.75, 0.875, 0.75])
me_bamboo_tree.materials.append(mat_leaves_1)
me_bamboo_tree.materials.append(mat_trunk_1)
me_bamboo_tree.use_remesh_fix_poles = True
me_bamboo_tree.use_remesh_preserve_attributes = False
me_bamboo_tree.use_mirror_vertex_groups = False
me_bamboo_tree.update()

# ---- objects
ob_leaves = bpy.data.objects.new('leaves', me_bamboo_tree)

# ---- transforms, parenting, visibility, modifiers, constraints
ob_leaves.location = (0.0, 0.0, 0.0)
ob_leaves.rotation_euler = (1.571, -0.0, 0.0)
ob_leaves.lineart.crease_threshold = 0.0
ob_leaves.cycles.use_motion_blur = False

# ---- collection membership
scene.collection.objects.link(ob_leaves)

# ---- scene / render settings (as saved in the file)
scene.frame_start = 1; scene.frame_end = 250; scene.frame_set(0)
scene.render.engine = 'BLENDER_EEVEE_NEXT'
scene.cycles.use_denoising = False
scene.cycles.samples = 128
scene.cycles.sampling_pattern = 'TABULATED_SOBOL'
scene.cycles.use_adaptive_sampling = False
scene.cycles.use_light_tree = False
scene.view_settings.view_transform = 'Filmic'
bpy.context.view_layer.update()

# ---- added for rendering (the .blend has no active camera and no usable light): camera, sun
cam_auto = bpy.data.cameras.new('AutoCamera')
cam_auto.lens = 50.0
cam_auto.sensor_width = 36.0
cam_auto.clip_end = 1000.0
ob_auto_camera = bpy.data.objects.new('AutoCamera', cam_auto)
scene.collection.objects.link(ob_auto_camera)
ob_auto_camera.location = (15.9761, -19.0336, 21.2961)
ob_auto_camera.rotation_euler = (1.09748, -7.21219e-08, 0.694738)
scene.camera = ob_auto_camera
light_auto_sun = bpy.data.lights.new('AutoSun', 'SUN')
light_auto_sun.energy = 3.0
light_auto_sun.angle = 0.0523599
ob_auto_sun = bpy.data.objects.new('AutoSun', light_auto_sun)
scene.collection.objects.link(ob_auto_sun)
ob_auto_sun.rotation_euler = (0.872665, 0.174533, 0.523599)
bpy.context.view_layer.update()

